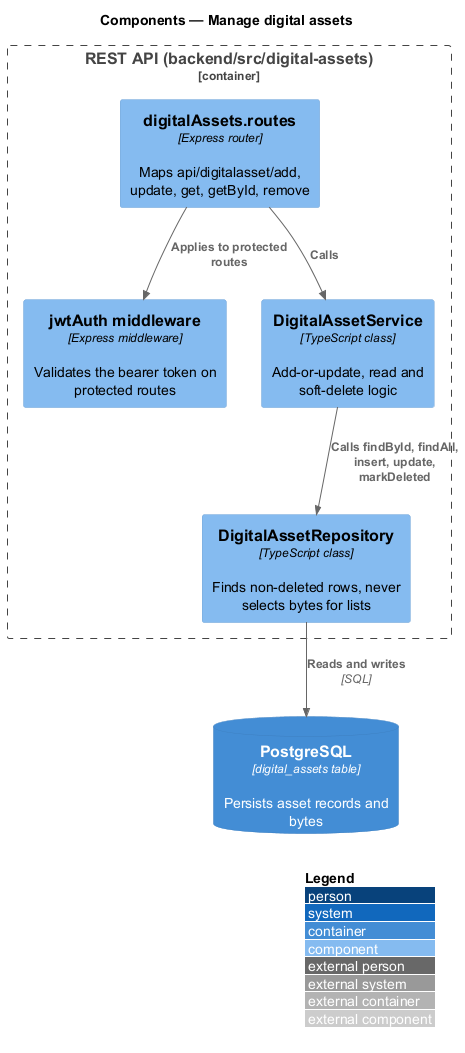

The diagram above was rendered by PlantUML. Its source (embedded in the PNG):
@startuml
!include <C4/C4_Component>
LAYOUT_WITH_LEGEND()
title Components — Manage digital assets

Container_Boundary(api, "REST API (backend/src/digital-assets)") {
  Component(routes, "digitalAssets.routes", "Express router", "Maps api/digitalasset/add, update, get, getById, remove")
  Component(auth, "jwtAuth middleware", "Express middleware", "Validates the bearer token on protected routes")
  Component(service, "DigitalAssetService", "TypeScript class", "Add-or-update, read and soft-delete logic")
  Component(repo, "DigitalAssetRepository", "TypeScript class", "Finds non-deleted rows, never selects bytes for lists")
}
ContainerDb(db, "PostgreSQL", "digital_assets table", "Persists asset records and bytes")

Rel(routes, auth, "Applies to protected routes")
Rel(routes, service, "Calls")
Rel(service, repo, "Calls findById, findAll, insert, update, markDeleted")
Rel(repo, db, "Reads and writes", "SQL")
@enduml